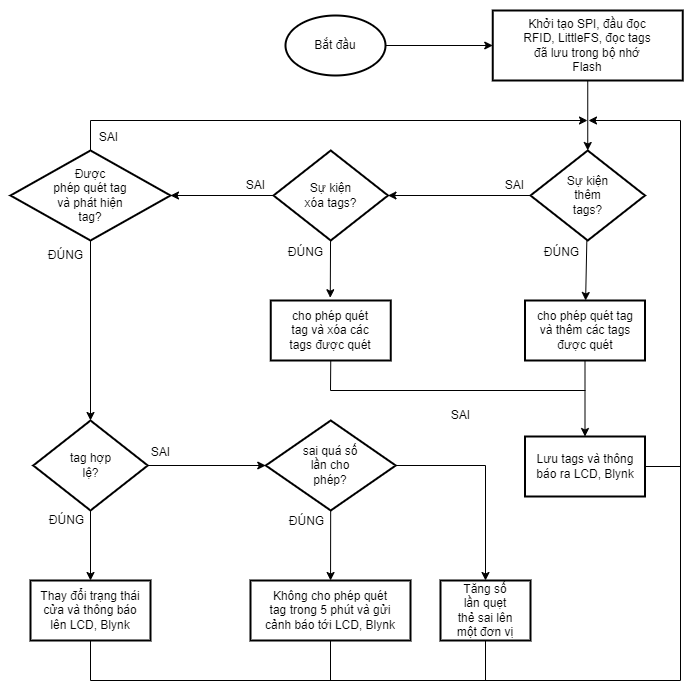

The diagram above was exported from draw.io. Its source (the exported page's mxGraphModel, read from the mxfile embedded in the PNG):
<mxGraphModel dx="789" dy="607" grid="1" gridSize="10" guides="1" tooltips="1" connect="1" arrows="1" fold="1" page="0" pageScale="1" pageWidth="850" pageHeight="1100" background="none" math="0" shadow="0">
  <root>
    <mxCell id="0" />
    <mxCell id="58" value="Untitled Layer" parent="0" />
    <mxCell id="59" value="" style="rounded=0;whiteSpace=wrap;html=1;strokeColor=none;" parent="58" vertex="1">
      <mxGeometry x="110" width="690" height="690" as="geometry" />
    </mxCell>
    <mxCell id="63" style="edgeStyle=none;rounded=0;html=1;exitX=0.5;exitY=1;exitDx=0;exitDy=0;endArrow=none;endFill=0;" edge="1" parent="58" source="61">
      <mxGeometry relative="1" as="geometry">
        <mxPoint x="595" y="680" as="targetPoint" />
      </mxGeometry>
    </mxCell>
    <mxCell id="61" value="Tăng số lần quẹt thẻ sai lên một đơn vị" style="whiteSpace=wrap;html=1;strokeWidth=2;spacingLeft=8;spacingRight=8;spacing=8;" vertex="1" parent="58">
      <mxGeometry x="550" y="580" width="90" height="60" as="geometry" />
    </mxCell>
    <mxCell id="62" style="edgeStyle=none;html=1;exitX=1;exitY=0.5;exitDx=0;exitDy=0;entryX=0.5;entryY=0;entryDx=0;entryDy=0;rounded=0;" edge="1" parent="58" source="39" target="61">
      <mxGeometry relative="1" as="geometry">
        <Array as="points">
          <mxPoint x="595" y="465" />
        </Array>
      </mxGeometry>
    </mxCell>
    <mxCell id="1" parent="0" />
    <mxCell id="2" value="" style="edgeStyle=none;html=1;spacing=24;" parent="1" source="3" target="5" edge="1">
      <mxGeometry relative="1" as="geometry" />
    </mxCell>
    <mxCell id="3" value="Bắt đầu" style="strokeWidth=2;html=1;shape=mxgraph.flowchart.start_1;whiteSpace=wrap;spacing=24;" parent="1" vertex="1">
      <mxGeometry x="395" y="15" width="100" height="60" as="geometry" />
    </mxCell>
    <mxCell id="24" value="" style="edgeStyle=none;shape=connector;rounded=0;html=1;labelBackgroundColor=default;strokeColor=default;fontFamily=Helvetica;fontSize=11;fontColor=default;endArrow=classic;endFill=1;" parent="1" source="5" target="10" edge="1">
      <mxGeometry relative="1" as="geometry" />
    </mxCell>
    <mxCell id="5" value="Khởi tạo SPI, đầu đọc RFID, LittleFS, đọc tags đã lưu trong bộ nhớ Flash" style="whiteSpace=wrap;html=1;strokeWidth=2;spacingLeft=8;spacingRight=8;spacing=24;" parent="1" vertex="1">
      <mxGeometry x="602.25" y="10" width="190" height="70" as="geometry" />
    </mxCell>
    <mxCell id="21" value="" style="edgeStyle=none;shape=connector;rounded=0;html=1;labelBackgroundColor=default;strokeColor=default;fontFamily=Helvetica;fontSize=11;fontColor=default;endArrow=classic;endFill=1;" parent="1" source="10" target="20" edge="1">
      <mxGeometry relative="1" as="geometry" />
    </mxCell>
    <mxCell id="30" value="" style="edgeStyle=none;shape=connector;rounded=0;html=1;labelBackgroundColor=default;strokeColor=default;fontFamily=Helvetica;fontSize=11;fontColor=default;endArrow=classic;endFill=1;" parent="1" source="10" target="29" edge="1">
      <mxGeometry relative="1" as="geometry" />
    </mxCell>
    <mxCell id="10" value="Sự kiện thêm tags?" style="rhombus;whiteSpace=wrap;html=1;strokeWidth=2;spacingLeft=8;spacingRight=8;spacing=24;" parent="1" vertex="1">
      <mxGeometry x="640" y="150" width="114.5" height="90" as="geometry" />
    </mxCell>
    <mxCell id="16" value="ĐÚNG" style="text;html=1;align=center;verticalAlign=middle;resizable=0;points=[];autosize=1;strokeColor=none;fillColor=none;" parent="1" vertex="1">
      <mxGeometry x="641" y="237" width="60" height="30" as="geometry" />
    </mxCell>
    <mxCell id="19" value="SAI" style="text;html=1;align=center;verticalAlign=middle;resizable=0;points=[];autosize=1;strokeColor=none;fillColor=none;" parent="1" vertex="1">
      <mxGeometry x="604" y="170" width="40" height="30" as="geometry" />
    </mxCell>
    <mxCell id="23" value="" style="edgeStyle=none;shape=connector;rounded=0;html=1;labelBackgroundColor=default;strokeColor=default;fontFamily=Helvetica;fontSize=11;fontColor=default;endArrow=classic;endFill=1;" parent="1" source="20" target="22" edge="1">
      <mxGeometry relative="1" as="geometry" />
    </mxCell>
    <mxCell id="28" value="" style="edgeStyle=none;shape=connector;rounded=0;html=1;labelBackgroundColor=default;strokeColor=default;fontFamily=Helvetica;fontSize=11;fontColor=default;endArrow=classic;endFill=1;entryX=0.496;entryY=-0.046;entryDx=0;entryDy=0;entryPerimeter=0;" parent="1" source="20" target="27" edge="1">
      <mxGeometry relative="1" as="geometry" />
    </mxCell>
    <mxCell id="20" value="Sự kiện xóa tags?" style="rhombus;whiteSpace=wrap;html=1;strokeWidth=2;spacingLeft=8;spacingRight=8;spacing=24;" parent="1" vertex="1">
      <mxGeometry x="383" y="150" width="114.5" height="90" as="geometry" />
    </mxCell>
    <mxCell id="26" value="" style="edgeStyle=none;shape=connector;rounded=0;html=1;labelBackgroundColor=default;strokeColor=default;fontFamily=Helvetica;fontSize=11;fontColor=default;endArrow=classic;endFill=1;" parent="1" source="22" target="25" edge="1">
      <mxGeometry relative="1" as="geometry" />
    </mxCell>
    <mxCell id="37" style="edgeStyle=none;shape=connector;rounded=0;html=1;labelBackgroundColor=default;strokeColor=default;fontFamily=Helvetica;fontSize=11;fontColor=default;endArrow=classic;endFill=1;exitX=0.5;exitY=0;exitDx=0;exitDy=0;" parent="1" source="22" edge="1">
      <mxGeometry relative="1" as="geometry">
        <mxPoint x="697" y="120" as="targetPoint" />
        <mxPoint x="180" y="120" as="sourcePoint" />
        <Array as="points">
          <mxPoint x="200" y="120" />
        </Array>
      </mxGeometry>
    </mxCell>
    <mxCell id="22" value="Được &lt;br&gt;phép quét tag và phát hiện tag?" style="rhombus;whiteSpace=wrap;html=1;strokeWidth=2;spacingLeft=44;spacingRight=44;spacing=0;" parent="1" vertex="1">
      <mxGeometry x="120" y="150" width="160" height="90" as="geometry" />
    </mxCell>
    <mxCell id="36" value="" style="edgeStyle=none;shape=connector;rounded=0;html=1;labelBackgroundColor=default;strokeColor=default;fontFamily=Helvetica;fontSize=11;fontColor=default;endArrow=classic;endFill=1;" parent="1" source="25" target="35" edge="1">
      <mxGeometry relative="1" as="geometry" />
    </mxCell>
    <mxCell id="40" value="" style="edgeStyle=none;shape=connector;rounded=0;html=1;labelBackgroundColor=default;strokeColor=default;fontFamily=Helvetica;fontSize=11;fontColor=default;endArrow=classic;endFill=1;" parent="1" source="25" target="39" edge="1">
      <mxGeometry relative="1" as="geometry" />
    </mxCell>
    <mxCell id="25" value="tag hợp lệ?" style="rhombus;whiteSpace=wrap;html=1;strokeWidth=2;spacingLeft=8;spacingRight=8;spacing=24;" parent="1" vertex="1">
      <mxGeometry x="142.75" y="420" width="114.5" height="90" as="geometry" />
    </mxCell>
    <mxCell id="32" value="" style="edgeStyle=none;shape=connector;rounded=0;html=1;labelBackgroundColor=default;strokeColor=default;fontFamily=Helvetica;fontSize=11;fontColor=default;endArrow=none;endFill=0;exitX=0.5;exitY=1;exitDx=0;exitDy=0;" parent="1" source="27" edge="1">
      <mxGeometry relative="1" as="geometry">
        <mxPoint x="695" y="390" as="targetPoint" />
        <Array as="points">
          <mxPoint x="440" y="390" />
        </Array>
      </mxGeometry>
    </mxCell>
    <mxCell id="27" value="cho phép quét tag và xóa các tags được quét" style="whiteSpace=wrap;html=1;strokeWidth=2;spacingLeft=8;spacingRight=8;spacing=8;" parent="1" vertex="1">
      <mxGeometry x="380.25" y="300" width="120" height="60" as="geometry" />
    </mxCell>
    <mxCell id="33" style="edgeStyle=none;shape=connector;rounded=0;html=1;entryX=0.5;entryY=0;entryDx=0;entryDy=0;labelBackgroundColor=default;strokeColor=default;fontFamily=Helvetica;fontSize=11;fontColor=default;endArrow=classic;endFill=1;" parent="1" source="29" target="31" edge="1">
      <mxGeometry relative="1" as="geometry" />
    </mxCell>
    <mxCell id="29" value="cho phép quét tag và thêm các tags được quét" style="whiteSpace=wrap;html=1;strokeWidth=2;spacingLeft=0;spacingRight=0;spacing=8;" parent="1" vertex="1">
      <mxGeometry x="634.5" y="300" width="120" height="60" as="geometry" />
    </mxCell>
    <mxCell id="34" style="edgeStyle=none;shape=connector;rounded=0;html=1;labelBackgroundColor=default;strokeColor=default;fontFamily=Helvetica;fontSize=11;fontColor=default;endArrow=classic;endFill=1;exitX=1;exitY=0.5;exitDx=0;exitDy=0;" parent="1" source="31" edge="1">
      <mxGeometry relative="1" as="geometry">
        <mxPoint x="698" y="120" as="targetPoint" />
        <mxPoint x="752.5" y="450" as="sourcePoint" />
        <Array as="points">
          <mxPoint x="790" y="466" />
          <mxPoint x="790" y="120" />
        </Array>
      </mxGeometry>
    </mxCell>
    <mxCell id="31" value="Lưu tags và thông báo ra LCD, Blynk" style="whiteSpace=wrap;html=1;strokeWidth=2;spacingLeft=8;spacingRight=8;spacing=2;" parent="1" vertex="1">
      <mxGeometry x="634.5" y="436" width="120" height="60" as="geometry" />
    </mxCell>
    <mxCell id="47" style="edgeStyle=none;shape=connector;rounded=0;html=1;exitX=0.5;exitY=1;exitDx=0;exitDy=0;labelBackgroundColor=default;strokeColor=default;fontFamily=Helvetica;fontSize=11;fontColor=default;endArrow=none;endFill=0;" parent="1" source="35" edge="1">
      <mxGeometry relative="1" as="geometry">
        <mxPoint x="790" y="450.83331298828125" as="targetPoint" />
        <Array as="points">
          <mxPoint x="200" y="680" />
          <mxPoint x="790" y="680" />
        </Array>
      </mxGeometry>
    </mxCell>
    <mxCell id="35" value="Thay đổi trạng thái cửa và thông báo lên LCD, Blynk" style="whiteSpace=wrap;html=1;strokeWidth=2;spacingLeft=8;spacingRight=8;spacing=2;" parent="1" vertex="1">
      <mxGeometry x="140" y="580" width="120" height="60" as="geometry" />
    </mxCell>
    <mxCell id="45" value="" style="edgeStyle=none;shape=connector;rounded=0;html=1;labelBackgroundColor=default;strokeColor=default;fontFamily=Helvetica;fontSize=11;fontColor=default;endArrow=classic;endFill=1;" parent="1" source="39" target="44" edge="1">
      <mxGeometry relative="1" as="geometry" />
    </mxCell>
    <mxCell id="39" value="sai quá số lần cho phép?" style="rhombus;whiteSpace=wrap;html=1;strokeWidth=2;spacingLeft=8;spacingRight=8;spacing=24;" parent="1" vertex="1">
      <mxGeometry x="375.25" y="420" width="130" height="90" as="geometry" />
    </mxCell>
    <mxCell id="54" style="edgeStyle=none;shape=connector;rounded=0;html=1;exitX=0.5;exitY=1;exitDx=0;exitDy=0;labelBackgroundColor=default;strokeColor=default;fontFamily=Helvetica;fontSize=11;fontColor=default;endArrow=none;endFill=0;" parent="1" source="44" edge="1">
      <mxGeometry relative="1" as="geometry">
        <mxPoint x="440" y="680" as="targetPoint" />
      </mxGeometry>
    </mxCell>
    <mxCell id="44" value="Không cho phép quét tag trong 5 phút và gửi cảnh báo tới LCD, Blynk" style="whiteSpace=wrap;html=1;strokeWidth=2;spacingLeft=8;spacingRight=8;spacing=8;" parent="1" vertex="1">
      <mxGeometry x="360" y="580" width="160" height="60" as="geometry" />
    </mxCell>
    <mxCell id="49" value="SAI" style="text;html=1;align=center;verticalAlign=middle;resizable=0;points=[];autosize=1;strokeColor=none;fillColor=none;" parent="1" vertex="1">
      <mxGeometry x="345" y="170" width="40" height="30" as="geometry" />
    </mxCell>
    <mxCell id="50" value="ĐÚNG" style="text;html=1;align=center;verticalAlign=middle;resizable=0;points=[];autosize=1;strokeColor=none;fillColor=none;" parent="1" vertex="1">
      <mxGeometry x="384.75" y="237" width="60" height="30" as="geometry" />
    </mxCell>
    <mxCell id="51" value="ĐÚNG" style="text;html=1;align=center;verticalAlign=middle;resizable=0;points=[];autosize=1;strokeColor=none;fillColor=none;" parent="1" vertex="1">
      <mxGeometry x="144.75" y="240" width="60" height="30" as="geometry" />
    </mxCell>
    <mxCell id="52" value="ĐÚNG" style="text;html=1;align=center;verticalAlign=middle;resizable=0;points=[];autosize=1;strokeColor=none;fillColor=none;" parent="1" vertex="1">
      <mxGeometry x="145.75" y="505" width="60" height="30" as="geometry" />
    </mxCell>
    <mxCell id="53" value="ĐÚNG" style="text;html=1;align=center;verticalAlign=middle;resizable=0;points=[];autosize=1;strokeColor=none;fillColor=none;" parent="1" vertex="1">
      <mxGeometry x="386" y="506" width="60" height="30" as="geometry" />
    </mxCell>
    <mxCell id="55" value="SAI" style="text;html=1;align=center;verticalAlign=middle;resizable=0;points=[];autosize=1;strokeColor=none;fillColor=none;" parent="1" vertex="1">
      <mxGeometry x="197.75" y="122" width="40" height="30" as="geometry" />
    </mxCell>
    <mxCell id="56" value="SAI" style="text;html=1;align=center;verticalAlign=middle;resizable=0;points=[];autosize=1;strokeColor=none;fillColor=none;" parent="1" vertex="1">
      <mxGeometry x="250" y="437" width="40" height="30" as="geometry" />
    </mxCell>
    <mxCell id="57" value="SAI" style="text;html=1;align=center;verticalAlign=middle;resizable=0;points=[];autosize=1;strokeColor=none;fillColor=none;" parent="1" vertex="1">
      <mxGeometry x="550" y="400" width="40" height="30" as="geometry" />
    </mxCell>
  </root>
</mxGraphModel>